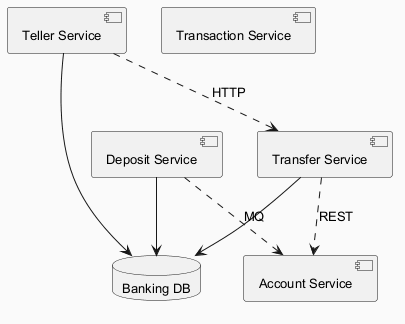

The diagram above was rendered by PlantUML. Its source (embedded in the PNG):
@startuml
skinparam backgroundColor #FAFAFA
skinparam classBackgroundColor #FFF3E0
skinparam classBorderColor #E65100
skinparam defaultFontSize 13
component "Transfer Service" as C_TransferService
component "Account Service" as C_AccountService
component "Deposit Service" as C_DepositService
component "Teller Service" as C_TellerService
component "Transaction Service" as C_TransactionService
database "Banking DB" as DB_banking
C_TransferService --> DB_banking
C_DepositService --> DB_banking
C_TellerService --> DB_banking
C_DepositService ..> C_AccountService : MQ
C_TransferService ..> C_AccountService : REST
C_TellerService ..> C_TransferService : HTTP
@enduml